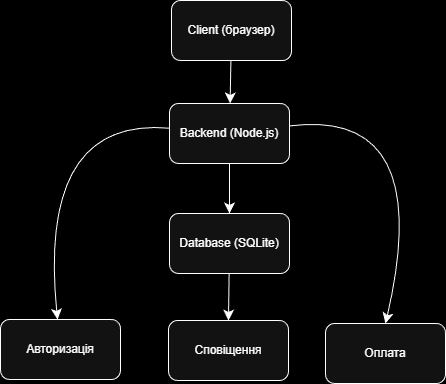

The diagram above was exported from draw.io. Its source (the exported page's mxGraphModel, read from the mxfile embedded in the PNG):
<mxGraphModel dx="1226" dy="722" grid="0" gridSize="10" guides="0" tooltips="1" connect="1" arrows="1" fold="1" page="1" pageScale="1" pageWidth="850" pageHeight="1100" background="light-dark(#FFFFFF,#000000)" math="0" shadow="0">
  <root>
    <mxCell id="0" />
    <mxCell id="1" parent="0" />
    <mxCell id="CqOB_5QpxqNBKQrKQ2MH-4" edge="1" parent="1" source="CqOB_5QpxqNBKQrKQ2MH-1" style="edgeStyle=none;curved=1;rounded=0;orthogonalLoop=1;jettySize=auto;html=1;fontSize=12;startSize=8;endSize=8;" target="CqOB_5QpxqNBKQrKQ2MH-2">
      <mxGeometry relative="1" as="geometry" />
    </mxCell>
    <mxCell id="CqOB_5QpxqNBKQrKQ2MH-1" parent="1" style="rounded=1;whiteSpace=wrap;html=1;" value="Client (браузер)" vertex="1">
      <mxGeometry height="60" width="120" x="426" y="341" as="geometry" />
    </mxCell>
    <mxCell id="CqOB_5QpxqNBKQrKQ2MH-5" edge="1" parent="1" source="CqOB_5QpxqNBKQrKQ2MH-2" style="edgeStyle=none;curved=1;rounded=0;orthogonalLoop=1;jettySize=auto;html=1;fontSize=12;startSize=8;endSize=8;" target="CqOB_5QpxqNBKQrKQ2MH-3">
      <mxGeometry relative="1" as="geometry" />
    </mxCell>
    <mxCell id="CqOB_5QpxqNBKQrKQ2MH-10" edge="1" parent="1" source="CqOB_5QpxqNBKQrKQ2MH-2" style="edgeStyle=none;curved=1;rounded=0;orthogonalLoop=1;jettySize=auto;html=1;fontSize=12;startSize=8;endSize=8;" target="CqOB_5QpxqNBKQrKQ2MH-6">
      <mxGeometry relative="1" as="geometry">
        <Array as="points">
          <mxPoint x="292" y="457" />
        </Array>
        <mxPoint x="299.64705164292286" y="474" as="targetPoint" />
      </mxGeometry>
    </mxCell>
    <mxCell id="CqOB_5QpxqNBKQrKQ2MH-11" edge="1" parent="1" source="CqOB_5QpxqNBKQrKQ2MH-2" style="edgeStyle=none;curved=1;rounded=0;orthogonalLoop=1;jettySize=auto;html=1;entryX=0.5;entryY=0;entryDx=0;entryDy=0;fontSize=12;startSize=8;endSize=8;" target="CqOB_5QpxqNBKQrKQ2MH-8">
      <mxGeometry relative="1" as="geometry">
        <Array as="points">
          <mxPoint x="690" y="448" />
        </Array>
      </mxGeometry>
    </mxCell>
    <mxCell id="CqOB_5QpxqNBKQrKQ2MH-2" parent="1" style="rounded=1;whiteSpace=wrap;html=1;" value="Backend (Node.js)" vertex="1">
      <mxGeometry height="60" width="120" x="424" y="444" as="geometry" />
    </mxCell>
    <mxCell id="CqOB_5QpxqNBKQrKQ2MH-9" edge="1" parent="1" source="CqOB_5QpxqNBKQrKQ2MH-3" style="edgeStyle=none;curved=1;rounded=0;orthogonalLoop=1;jettySize=auto;html=1;entryX=0.5;entryY=0;entryDx=0;entryDy=0;fontSize=12;startSize=8;endSize=8;" target="CqOB_5QpxqNBKQrKQ2MH-7">
      <mxGeometry relative="1" as="geometry" />
    </mxCell>
    <mxCell id="CqOB_5QpxqNBKQrKQ2MH-3" parent="1" style="rounded=1;whiteSpace=wrap;html=1;" value="Database (SQLite)" vertex="1">
      <mxGeometry height="60" width="120" x="424" y="554" as="geometry" />
    </mxCell>
    <mxCell id="CqOB_5QpxqNBKQrKQ2MH-6" parent="1" style="rounded=1;whiteSpace=wrap;html=1;" value="Авторизація" vertex="1">
      <mxGeometry height="60" width="120" x="255" y="660" as="geometry" />
    </mxCell>
    <mxCell id="CqOB_5QpxqNBKQrKQ2MH-7" parent="1" style="rounded=1;whiteSpace=wrap;html=1;" value="Сповіщення" vertex="1">
      <mxGeometry height="60" width="120" x="423" y="661" as="geometry" />
    </mxCell>
    <mxCell id="CqOB_5QpxqNBKQrKQ2MH-8" parent="1" style="rounded=1;whiteSpace=wrap;html=1;" value="Оплата" vertex="1">
      <mxGeometry height="60" width="120" x="580" y="664" as="geometry" />
    </mxCell>
  </root>
</mxGraphModel>